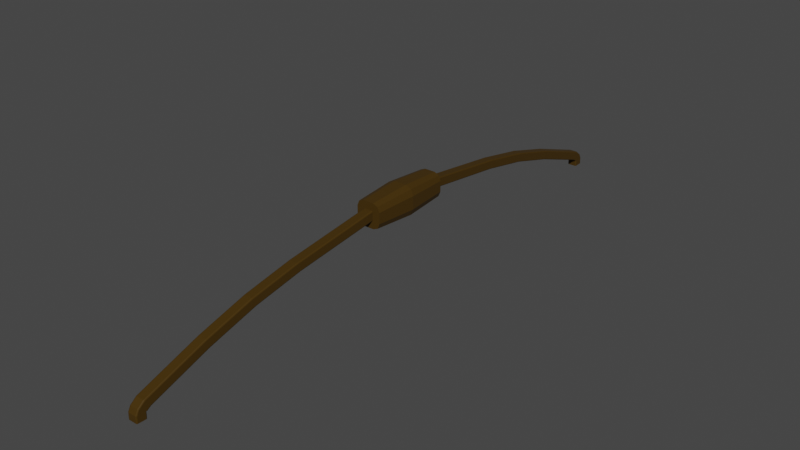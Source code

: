# Source: bow.blend  (saved by Blender 3.3.6; exported with 4.5.12 LTS)
import bpy
from mathutils import Matrix  # noqa: F401  (used for matrix-valued properties, if any)

bpy.ops.wm.read_factory_settings(use_empty=True)
scene = bpy.context.scene
scene.name = 'Scene'

# ---- collections
col_collection = bpy.data.collections.new('Collection'); scene.collection.children.link(col_collection)

# ---- materials (node trees are filled in below, after node groups)
mat_material = bpy.data.materials.new('Material')
mat_material.alpha_threshold = 0.0
mat_material.use_transparent_shadow = False
mat_material.roughness = 0.5
mat_material.line_color = (0.0, 0.0, 0.0, 1.0)

# ---- material node trees
mat_material.use_nodes = True; mat_material.node_tree.nodes.clear()
_N = mat_material.node_tree.nodes; _L = mat_material.node_tree.links
n0 = _N.new('ShaderNodeOutputMaterial'); n0.name = 'Material Output'; n0.location = (300, 300)
n1 = _N.new('ShaderNodeBsdfPrincipled'); n1.name = 'Principled BSDF'; n1.location = (10, 300)
n1.distribution = 'GGX'
n1.subsurface_method = 'RANDOM_WALK_SKIN'
n1.inputs[0].default_value = (0.05497, 0.02798, 0.0, 1.0)
n1.inputs[2].default_value = 0.7167
n1.inputs[3].default_value = 1.45
n1.inputs[13].default_value = 0.234
n1.inputs[24].default_value = 0.009852
n1.inputs[27].default_value = (0.0, 0.0, 0.0, 1.0)
n1.inputs[28].default_value = 1.0
_L.new(n1.outputs[0], n0.inputs[0])
n0.is_active_output = True

# ---- world
world_world = bpy.data.worlds.new('World'); scene.world = world_world
world_world.use_nodes = True; world_world.node_tree.nodes.clear()
_N = world_world.node_tree.nodes; _L = world_world.node_tree.links
n0 = _N.new('ShaderNodeOutputWorld'); n0.name = 'World Output'; n0.location = (300, 300)
n1 = _N.new('ShaderNodeBackground'); n1.name = 'Background'; n1.location = (10, 300)
n1.inputs[0].default_value = (0.05088, 0.05088, 0.05088, 1.0)
_L.new(n1.outputs[0], n0.inputs[0])
n0.is_active_output = True
world_world.color = (0.05088, 0.05088, 0.05088)
world_world.use_sun_shadow = False
world_world.sun_shadow_jitter_overblur = 0.0

# ---- meshes
me_cube_001 = bpy.data.meshes.new('Cube.001')
me_cube_001.from_pydata([(-0.2584, 2.826, -0.3257), (-0.3257, 2.826, -0.2584), (-0.306, 2.826, -0.306), (-0.3257, 2.826, 0.2584), (-0.2584, 2.826, 0.3257), (-0.306, 2.826, 0.306), (0.3257, 2.826, -0.2584), (0.2584, 2.826, -0.3257), (0.306, 2.826, -0.306), (0.2584, 2.826, 0.3257), (0.3257, 2.826, 0.2584), (0.306, 2.826, 0.306), (-1.0, 0.0, -0.433), (-0.433, 0.0, -1.0), (-0.8339, 0.0, -0.8339), (-0.433, 0.0, 1.0), (-1.0, 0.0, 0.433), (-0.8339, 0.0, 0.8339), (0.433, 0.0, -1.0), (1.0, 0.0, -0.433), (0.8339, 0.0, -0.8339), (1.0, 0.0, 0.433), (0.433, 0.0, 1.0), (0.8339, 0.0, 0.8339), (-0.3582, 2.826, 0.8272), (-0.6898, 2.826, 0.6898), (-0.8272, 2.826, 0.3582), (0.3582, 2.826, -0.8272), (0.6898, 2.826, -0.6898), (0.8272, 2.826, -0.3582), (-0.6898, 2.826, -0.6898), (-0.3582, 2.826, -0.8272), (-0.8272, 2.826, -0.3582), (0.6898, 2.826, 0.6898), (0.3582, 2.826, 0.8272), (0.8272, 2.826, 0.3582), (-0.2584, 2.826, 0.3257), (-0.306, 2.826, 0.306), (-0.3257, 2.826, 0.2584), (0.2584, 2.826, -0.3257), (0.306, 2.826, -0.306), (0.3257, 2.826, -0.2584), (-0.306, 2.826, -0.306), (-0.2584, 2.826, -0.3257), (-0.3257, 2.826, -0.2584), (0.306, 2.826, 0.306), (0.2584, 2.826, 0.3257), (0.3257, 2.826, 0.2584), (-0.2584, 19.65, -3.452), (-0.306, 19.63, -3.468), (-0.3257, 19.61, -3.506), (0.2584, 19.26, -3.977), (0.306, 19.27, -3.961), (0.3257, 19.3, -3.922), (-0.306, 19.27, -3.961), (-0.2584, 19.26, -3.977), (-0.3257, 19.3, -3.922), (0.306, 19.63, -3.468), (0.2584, 19.65, -3.452), (0.3257, 19.61, -3.506), (0.3257, 19.61, -3.506), (0.2584, 19.65, -3.452), (0.306, 19.63, -3.468), (-0.3257, 19.3, -3.922), (-0.2584, 19.26, -3.977), (-0.306, 19.27, -3.961), (0.3257, 19.3, -3.922), (0.306, 19.27, -3.961), (0.2584, 19.26, -3.977), (-0.3257, 19.61, -3.506), (-0.306, 19.63, -3.468), (-0.2584, 19.65, -3.452), (0.3257, 15.52, -2.078), (0.3257, 8.919, -0.524), (0.3257, 12.26, -1.16), (0.306, 8.939, -0.4809), (0.306, 15.54, -2.036), (0.306, 12.28, -1.118), (-0.306, 15.33, -2.582), (-0.306, 8.728, -1.04), (-0.306, 12.07, -1.667), (-0.2584, 8.725, -1.058), (-0.2584, 15.32, -2.599), (-0.2584, 12.07, -1.685), (0.3257, 15.35, -2.539), (0.3257, 8.742, -0.9959), (0.3257, 12.09, -1.624), (-0.306, 15.54, -2.036), (-0.306, 8.939, -0.4809), (-0.306, 12.28, -1.118), (-0.3257, 8.919, -0.524), (-0.3257, 15.52, -2.078), (-0.3257, 12.26, -1.16), (0.2584, 8.725, -1.058), (0.2584, 15.32, -2.599), (0.2584, 12.07, -1.685), (-0.3257, 15.35, -2.539), (-0.3257, 8.742, -0.9959), (-0.3257, 12.09, -1.624), (0.306, 8.728, -1.04), (0.306, 15.33, -2.582), (0.306, 12.07, -1.667), (0.2584, 8.948, -0.4633), (0.2584, 15.54, -2.018), (0.2584, 12.29, -1.1), (-0.2584, 8.948, -0.4633), (-0.2584, 15.54, -2.018), (-0.2584, 12.29, -1.1), (0.3257, 19.61, -3.506), (0.3257, 19.3, -3.922), (0.2584, 19.26, -3.977), (-0.2584, 19.26, -3.977), (0.306, 19.63, -3.468), (0.2584, 19.65, -3.452), (-0.306, 19.27, -3.961), (-0.306, 19.63, -3.468), (-0.3257, 19.61, -3.506), (-0.2584, 19.65, -3.452), (-0.3257, 19.3, -3.922), (0.306, 19.27, -3.961), (-0.3257, 19.58, -4.112), (-0.3257, 20.01, -3.818), (-0.306, 19.54, -4.139), (-0.306, 20.04, -3.791), (0.3257, 20.01, -3.818), (0.3257, 19.58, -4.112), (0.2584, 19.52, -4.15), (0.306, 19.54, -4.139), (0.306, 20.04, -3.791), (-0.2584, 19.52, -4.15), (-0.2584, 20.06, -3.78), (0.2584, 20.06, -3.78), (-0.3257, 19.63, -4.118), (-0.3257, 20.15, -4.102), (-0.306, 19.59, -4.12), (-0.306, 20.2, -4.1), (0.3257, 20.15, -4.102), (0.3257, 19.63, -4.118), (0.306, 19.59, -4.12), (0.306, 20.2, -4.1), (-0.2584, 20.22, -4.1), (0.2584, 20.22, -4.1), (-0.3257, 19.64, -4.348), (-0.3257, 20.16, -4.332), (-0.306, 19.59, -4.35), (-0.306, 20.21, -4.33), (0.3257, 20.16, -4.332), (0.3257, 19.64, -4.348), (0.306, 19.59, -4.35), (0.306, 20.21, -4.33), (-0.2584, 20.23, -4.33), (0.2584, 20.23, -4.33), (-0.3257, 19.64, -4.348), (-0.3257, 20.16, -4.332), (-0.306, 20.21, -4.33), (0.3257, 20.16, -4.332), (0.3257, 19.64, -4.348), (0.306, 19.59, -4.35), (0.306, 20.21, -4.33), (-0.2584, 20.23, -4.33), (0.2584, 20.23, -4.33), (-0.3257, 19.64, -4.348), (-0.3257, 20.16, -4.332), (-0.306, 19.59, -4.35), (-0.306, 20.21, -4.33), (0.3257, 20.16, -4.332), (0.3257, 19.64, -4.348), (0.306, 19.59, -4.35), (0.306, 20.21, -4.33), (-0.2584, 20.23, -4.33), (0.2584, 20.23, -4.33), (-0.3257, 19.65, -4.556), (-0.3257, 20.17, -4.539), (-0.306, 19.6, -4.557), (-0.306, 20.21, -4.537), (0.3257, 20.17, -4.539), (0.3257, 19.65, -4.556), (0.306, 19.6, -4.557), (0.306, 20.21, -4.537), (-0.2584, 20.23, -4.537), (0.2584, 20.23, -4.537), (0.2584, 19.57, -4.121), (-0.2584, 19.57, -4.121), (-0.2584, 19.57, -4.351), (0.2584, 19.57, -4.351), (0.2584, 19.57, -4.351), (0.2584, 19.57, -4.351), (0.2584, 19.58, -4.558), (-0.2584, 19.58, -4.558), (-0.2584, 19.57, -4.351), (-0.306, 19.59, -4.35)], [], [(34, 24, 15, 22), (31, 27, 18, 13), (29, 35, 21, 19), (12, 16, 26, 32), (15, 24, 25, 17), (17, 25, 26, 16), (18, 27, 28, 20), (20, 28, 29, 19), (31, 13, 14, 30), (30, 14, 12, 32), (34, 22, 23, 33), (33, 23, 21, 35), (0, 2, 42, 43), (4, 5, 25, 24), (5, 3, 26, 25), (7, 8, 28, 27), (8, 6, 29, 28), (2, 0, 31, 30), (1, 2, 30, 32), (11, 9, 34, 33), (10, 11, 33, 35), (0, 7, 27, 31), (3, 1, 32, 26), (9, 4, 24, 34), (6, 10, 35, 29), (47, 41, 85, 73), (10, 6, 41, 47), (3, 5, 37, 38), (7, 0, 43, 39), (2, 1, 44, 42), (8, 7, 39, 40), (1, 3, 38, 44), (9, 11, 45, 46), (6, 8, 40, 41), (4, 9, 46, 36), (5, 4, 36, 37), (11, 10, 47, 45), (49, 48, 71, 70), (42, 44, 97, 79), (45, 47, 73, 75), (37, 36, 105, 88), (84, 100, 52, 53), (43, 42, 79, 81), (36, 46, 102, 105), (40, 39, 93, 99), (78, 96, 56, 54), (41, 40, 99, 85), (66, 67, 119, 109), (38, 37, 88, 90), (44, 38, 90, 97), (106, 103, 58, 48), (87, 106, 48, 49), (103, 76, 57, 58), (96, 91, 50, 56), (100, 94, 51, 52), (39, 43, 81, 93), (94, 82, 55, 51), (91, 87, 49, 50), (46, 45, 75, 102), (82, 78, 54, 55), (76, 72, 59, 57), (106, 87, 89, 107), (107, 89, 88, 105), (103, 106, 107, 104), (104, 107, 105, 102), (100, 84, 86, 101), (101, 86, 85, 99), (76, 103, 104, 77), (77, 104, 102, 75), (91, 96, 98, 92), (92, 98, 97, 90), (94, 100, 101, 95), (95, 101, 99, 93), (96, 78, 80, 98), (98, 80, 79, 97), (82, 94, 95, 83), (83, 95, 93, 81), (87, 91, 92, 89), (89, 92, 90, 88), (84, 72, 74, 86), (86, 74, 73, 85), (78, 82, 83, 80), (80, 83, 81, 79), (72, 76, 77, 74), (74, 77, 75, 73), (72, 84, 53, 59), (57, 59, 60, 62), (55, 54, 65, 64), (59, 53, 66, 60), (50, 49, 70, 69), (51, 55, 64, 68), (54, 56, 63, 65), (52, 51, 68, 67), (56, 50, 69, 63), (58, 57, 62, 61), (53, 52, 67, 66), (48, 58, 61, 71), (119, 110, 126, 127), (63, 69, 116, 118), (71, 61, 113, 117), (61, 62, 112, 113), (70, 71, 117, 115), (62, 60, 108, 112), (64, 65, 114, 111), (60, 66, 109, 108), (65, 63, 118, 114), (69, 70, 115, 116), (67, 68, 110, 119), (68, 64, 111, 110), (123, 130, 140, 135), (116, 115, 123, 121), (115, 117, 130, 123), (112, 108, 124, 128), (113, 112, 128, 131), (108, 109, 125, 124), (117, 113, 131, 130), (110, 111, 129, 126), (118, 116, 121, 120), (111, 114, 122, 129), (109, 119, 127, 125), (114, 118, 120, 122), (133, 135, 145, 143), (129, 122, 134, 182), (124, 125, 137, 136), (126, 129, 182, 181), (120, 121, 133, 132), (130, 131, 141, 140), (127, 126, 181, 138), (125, 127, 138, 137), (122, 120, 132, 134), (131, 128, 139, 141), (128, 124, 136, 139), (121, 123, 135, 133), (143, 145, 154, 153), (135, 140, 150, 145), (182, 134, 144, 183), (136, 137, 147, 146), (132, 133, 143, 142), (140, 141, 151, 150), (138, 181, 184, 148), (137, 138, 148, 147), (134, 132, 142, 144), (141, 139, 149, 151), (139, 136, 146, 149), (160, 158, 168, 170), (145, 150, 159, 154), (146, 147, 156, 155), (142, 143, 153, 152), (150, 151, 160, 159), (148, 184, 185, 157), (147, 148, 157, 156), (144, 142, 152, 190), (151, 149, 158, 160), (149, 146, 155, 158), (163, 161, 171, 173), (158, 155, 165, 168), (153, 154, 164, 162), (154, 159, 169, 164), (155, 156, 166, 165), (152, 153, 162, 161), (159, 160, 170, 169), (157, 185, 186, 167), (156, 157, 167, 166), (190, 152, 161, 163), (188, 173, 171, 172, 174, 179, 180, 178, 175, 176, 177, 187), (170, 168, 178, 180), (168, 165, 175, 178), (162, 164, 174, 172), (164, 169, 179, 174), (189, 163, 173, 188), (165, 166, 176, 175), (161, 162, 172, 171), (169, 170, 180, 179), (167, 186, 187, 177), (166, 167, 177, 176), (190, 163, 189), (183, 144, 190), (181, 182, 183, 190, 189, 188, 187, 186, 185, 184)])
_uv = me_cube_001.uv_layers.new(name='UVMap')
_uv.uv.foreach_set('vector', [0.6959, 0.5, 0.8041, 0.5, 0.8041, 0.625, 0.6959, 0.625, 0.375, 0.3209, 0.375, 0.4291, 0.375, 0.4832, 0.375, 0.2668, 0.4459, 0.5, 0.5541, 0.5, 0.5541, 0.625, 0.4459, 0.625, 0.4459, 0.125, 0.5541, 0.125, 0.5541, 0.25, 0.4459, 0.25, 0.8041, 0.625, 0.8041, 0.5, 0.875, 0.5, 0.875, 0.625, 0.625, 0.125, 0.625, 0.25, 0.5541, 0.25, 0.5541, 0.125, 0.375, 0.4832, 0.375, 0.4291, 0.3819, 0.4931, 0.375, 0.625, 0.375, 0.625, 0.3819, 0.4931, 0.4459, 0.5, 0.4459, 0.625, 0.375, 0.3209, 0.375, 0.2668, 0.375, 0.125, 0.3819, 0.2569, 0.3819, 0.2569, 0.375, 0.125, 0.4459, 0.125, 0.4459, 0.25, 0.6959, 0.5, 0.6959, 0.625, 0.625, 0.625, 0.625, 0.5, 0.625, 0.5, 0.625, 0.625, 0.5541, 0.625, 0.5541, 0.5, 0.4483, 0.3345, 0.4512, 0.3271, 0.4512, 0.3271, 0.4483, 0.3345, 0.5485, 0.3358, 0.5455, 0.3286, 0.6042, 0.2708, 0.625, 0.3209, 0.5455, 0.3286, 0.5382, 0.3256, 0.5541, 0.25, 0.6042, 0.2708, 0.4483, 0.4155, 0.4512, 0.4229, 0.3819, 0.4931, 0.375, 0.4291, 0.4512, 0.4229, 0.4585, 0.4257, 0.4459, 0.5, 0.3819, 0.4931, 0.4512, 0.3271, 0.4483, 0.3345, 0.375, 0.3209, 0.3819, 0.2569, 0.4585, 0.3243, 0.4512, 0.3271, 0.3819, 0.2569, 0.4459, 0.25, 0.5455, 0.4214, 0.5485, 0.4142, 0.625, 0.4291, 0.6042, 0.4792, 0.5382, 0.4244, 0.5455, 0.4214, 0.6042, 0.4792, 0.5541, 0.5, 0.4483, 0.3345, 0.4483, 0.4155, 0.375, 0.4291, 0.375, 0.3209, 0.5382, 0.3256, 0.4585, 0.3243, 0.4459, 0.25, 0.5541, 0.25, 0.5485, 0.4142, 0.5485, 0.3358, 0.625, 0.3209, 0.625, 0.4291, 0.4585, 0.4257, 0.5382, 0.4244, 0.5541, 0.5, 0.4459, 0.5, 0.5382, 0.4244, 0.4585, 0.4257, 0.4585, 0.4257, 0.5382, 0.4244, 0.5382, 0.4244, 0.4585, 0.4257, 0.4585, 0.4257, 0.5382, 0.4244, 0.5382, 0.3256, 0.5455, 0.3286, 0.5455, 0.3286, 0.5382, 0.3256, 0.4483, 0.4155, 0.4483, 0.3345, 0.4483, 0.3345, 0.4483, 0.4155, 0.4512, 0.3271, 0.4585, 0.3243, 0.4585, 0.3243, 0.4512, 0.3271, 0.4512, 0.4229, 0.4483, 0.4155, 0.4483, 0.4155, 0.4512, 0.4229, 0.4585, 0.3243, 0.5382, 0.3256, 0.5382, 0.3256, 0.4585, 0.3243, 0.5485, 0.4142, 0.5455, 0.4214, 0.5455, 0.4214, 0.5485, 0.4142, 0.4585, 0.4257, 0.4512, 0.4229, 0.4512, 0.4229, 0.4585, 0.4257, 0.5485, 0.3358, 0.5485, 0.4142, 0.5485, 0.4142, 0.5485, 0.3358, 0.5455, 0.3286, 0.5485, 0.3358, 0.5485, 0.3358, 0.5455, 0.3286, 0.5455, 0.4214, 0.5382, 0.4244, 0.5382, 0.4244, 0.5455, 0.4214, 0.5455, 0.3286, 0.5485, 0.3358, 0.5485, 0.3358, 0.5455, 0.3286, 0.4512, 0.3271, 0.4585, 0.3243, 0.4585, 0.3243, 0.4512, 0.3271, 0.5455, 0.4214, 0.5382, 0.4244, 0.5382, 0.4244, 0.5455, 0.4214, 0.5455, 0.3286, 0.5485, 0.3358, 0.5485, 0.3358, 0.5455, 0.3286, 0.4585, 0.4257, 0.4512, 0.4229, 0.4512, 0.4229, 0.4585, 0.4257, 0.4483, 0.3345, 0.4512, 0.3271, 0.4512, 0.3271, 0.4483, 0.3345, 0.5485, 0.3358, 0.5485, 0.4142, 0.5485, 0.4142, 0.5485, 0.3358, 0.4512, 0.4229, 0.4483, 0.4155, 0.4483, 0.4155, 0.4512, 0.4229, 0.4512, 0.3271, 0.4585, 0.3243, 0.4585, 0.3243, 0.4512, 0.3271, 0.4585, 0.4257, 0.4512, 0.4229, 0.4512, 0.4229, 0.4585, 0.4257, 0.4585, 0.4257, 0.4512, 0.4229, 0.4512, 0.4229, 0.4585, 0.4257, 0.5382, 0.3256, 0.5455, 0.3286, 0.5455, 0.3286, 0.5382, 0.3256, 0.4585, 0.3243, 0.5382, 0.3256, 0.5382, 0.3256, 0.4585, 0.3243, 0.5485, 0.3358, 0.5485, 0.4142, 0.5485, 0.4142, 0.5485, 0.3358, 0.5455, 0.3286, 0.5485, 0.3358, 0.5485, 0.3358, 0.5455, 0.3286, 0.5485, 0.4142, 0.5455, 0.4214, 0.5455, 0.4214, 0.5485, 0.4142, 0.4585, 0.3243, 0.5382, 0.3256, 0.5382, 0.3256, 0.4585, 0.3243, 0.4512, 0.4229, 0.4483, 0.4155, 0.4483, 0.4155, 0.4512, 0.4229, 0.4483, 0.4155, 0.4483, 0.3345, 0.4483, 0.3345, 0.4483, 0.4155, 0.4483, 0.4155, 0.4483, 0.3345, 0.4483, 0.3345, 0.4483, 0.4155, 0.5382, 0.3256, 0.5455, 0.3286, 0.5455, 0.3286, 0.5382, 0.3256, 0.5485, 0.4142, 0.5455, 0.4214, 0.5455, 0.4214, 0.5485, 0.4142, 0.4483, 0.3345, 0.4512, 0.3271, 0.4512, 0.3271, 0.4483, 0.3345, 0.5455, 0.4214, 0.5382, 0.4244, 0.5382, 0.4244, 0.5455, 0.4214, 0.5485, 0.3358, 0.5455, 0.3286, 0.5419, 0.3271, 0.547, 0.3322, 0.547, 0.3322, 0.5419, 0.3271, 0.5455, 0.3286, 0.5485, 0.3358, 0.5485, 0.4142, 0.5485, 0.3358, 0.547, 0.3322, 0.547, 0.4178, 0.547, 0.4178, 0.547, 0.3322, 0.5485, 0.3358, 0.5485, 0.4142, 0.4512, 0.4229, 0.4585, 0.4257, 0.4549, 0.4243, 0.4497, 0.4192, 0.4497, 0.4192, 0.4549, 0.4243, 0.4585, 0.4257, 0.4512, 0.4229, 0.5455, 0.4214, 0.5485, 0.4142, 0.547, 0.4178, 0.5419, 0.4229, 0.5419, 0.4229, 0.547, 0.4178, 0.5485, 0.4142, 0.5455, 0.4214, 0.5382, 0.3256, 0.4585, 0.3243, 0.4549, 0.3257, 0.5214, 0.3253, 0.5214, 0.3253, 0.4549, 0.3257, 0.4585, 0.3243, 0.5382, 0.3256, 0.4483, 0.4155, 0.4512, 0.4229, 0.4497, 0.4192, 0.4483, 0.4155, 0.4483, 0.4155, 0.4497, 0.4192, 0.4512, 0.4229, 0.4483, 0.4155, 0.4585, 0.3243, 0.4512, 0.3271, 0.4497, 0.3308, 0.4549, 0.3257, 0.4549, 0.3257, 0.4497, 0.3308, 0.4512, 0.3271, 0.4585, 0.3243, 0.4483, 0.3345, 0.4483, 0.4155, 0.4483, 0.4155, 0.4483, 0.3345, 0.4483, 0.3345, 0.4483, 0.4155, 0.4483, 0.4155, 0.4483, 0.3345, 0.5455, 0.3286, 0.5382, 0.3256, 0.5214, 0.3253, 0.5419, 0.3271, 0.5419, 0.3271, 0.5214, 0.3253, 0.5382, 0.3256, 0.5455, 0.3286, 0.4585, 0.4257, 0.5382, 0.4244, 0.5214, 0.4247, 0.4549, 0.4243, 0.4549, 0.4243, 0.5214, 0.4247, 0.5382, 0.4244, 0.4585, 0.4257, 0.4512, 0.3271, 0.4483, 0.3345, 0.4483, 0.3345, 0.4497, 0.3308, 0.4497, 0.3308, 0.4483, 0.3345, 0.4483, 0.3345, 0.4512, 0.3271, 0.5382, 0.4244, 0.5455, 0.4214, 0.5419, 0.4229, 0.5214, 0.4247, 0.5214, 0.4247, 0.5419, 0.4229, 0.5455, 0.4214, 0.5382, 0.4244, 0.5382, 0.4244, 0.4585, 0.4257, 0.4585, 0.4257, 0.5382, 0.4244, 0.5455, 0.4214, 0.5382, 0.4244, 0.5382, 0.4244, 0.5455, 0.4214, 0.4483, 0.3345, 0.4512, 0.3271, 0.4512, 0.3271, 0.4483, 0.3345, 0.5382, 0.4244, 0.4585, 0.4257, 0.4585, 0.4257, 0.5382, 0.4244, 0.5382, 0.3256, 0.5455, 0.3286, 0.5455, 0.3286, 0.5382, 0.3256, 0.4483, 0.4155, 0.4483, 0.3345, 0.4483, 0.3345, 0.4483, 0.4155, 0.4512, 0.3271, 0.4585, 0.3243, 0.4585, 0.3243, 0.4512, 0.3271, 0.4512, 0.4229, 0.4483, 0.4155, 0.4483, 0.4155, 0.4512, 0.4229, 0.4585, 0.3243, 0.5382, 0.3256, 0.5382, 0.3256, 0.4585, 0.3243, 0.5485, 0.4142, 0.5455, 0.4214, 0.5455, 0.4214, 0.5485, 0.4142, 0.4585, 0.4257, 0.4512, 0.4229, 0.4512, 0.4229, 0.4585, 0.4257, 0.5485, 0.3358, 0.5485, 0.4142, 0.5485, 0.4142, 0.5485, 0.3358, 0.4512, 0.4229, 0.4483, 0.4155, 0.4483, 0.4155, 0.4512, 0.4229, 0.4585, 0.3243, 0.5382, 0.3256, 0.5382, 0.3256, 0.4585, 0.3243, 0.5485, 0.3358, 0.5485, 0.4142, 0.5485, 0.4142, 0.5485, 0.3358, 0.5485, 0.4142, 0.5455, 0.4214, 0.5455, 0.4214, 0.5485, 0.4142, 0.5455, 0.3286, 0.5485, 0.3358, 0.5485, 0.3358, 0.5455, 0.3286, 0.5455, 0.4214, 0.5382, 0.4244, 0.5382, 0.4244, 0.5455, 0.4214, 0.4483, 0.3345, 0.4512, 0.3271, 0.4512, 0.3271, 0.4483, 0.3345, 0.5382, 0.4244, 0.4585, 0.4257, 0.4585, 0.4257, 0.5382, 0.4244, 0.4512, 0.3271, 0.4585, 0.3243, 0.4585, 0.3243, 0.4512, 0.3271, 0.5382, 0.3256, 0.5455, 0.3286, 0.5455, 0.3286, 0.5382, 0.3256, 0.4512, 0.4229, 0.4483, 0.4155, 0.4483, 0.4155, 0.4512, 0.4229, 0.4483, 0.4155, 0.4483, 0.3345, 0.4483, 0.3345, 0.4483, 0.4155, 0.5455, 0.3286, 0.5485, 0.3358, 0.5485, 0.3358, 0.5455, 0.3286, 0.5382, 0.3256, 0.5455, 0.3286, 0.5455, 0.3286, 0.5382, 0.3256, 0.5455, 0.3286, 0.5485, 0.3358, 0.5485, 0.3358, 0.5455, 0.3286, 0.5455, 0.4214, 0.5382, 0.4244, 0.5382, 0.4244, 0.5455, 0.4214, 0.5485, 0.4142, 0.5455, 0.4214, 0.5455, 0.4214, 0.5485, 0.4142, 0.5382, 0.4244, 0.4585, 0.4257, 0.4585, 0.4257, 0.5382, 0.4244, 0.5485, 0.3358, 0.5485, 0.4142, 0.5485, 0.4142, 0.5485, 0.3358, 0.4483, 0.4155, 0.4483, 0.3345, 0.4483, 0.3345, 0.4483, 0.4155, 0.4585, 0.3243, 0.5382, 0.3256, 0.5382, 0.3256, 0.4585, 0.3243, 0.4483, 0.3345, 0.4512, 0.3271, 0.4512, 0.3271, 0.4483, 0.3345, 0.4585, 0.4257, 0.4512, 0.4229, 0.4512, 0.4229, 0.4585, 0.4257, 0.4512, 0.3271, 0.4585, 0.3243, 0.4585, 0.3243, 0.4512, 0.3271, 0.5382, 0.3256, 0.5455, 0.3286, 0.5455, 0.3286, 0.5382, 0.3256, 0.4483, 0.3345, 0.4512, 0.3271, 0.4512, 0.3271, 0.4483, 0.3345, 0.5382, 0.4244, 0.4585, 0.4257, 0.4585, 0.4257, 0.5382, 0.4244, 0.4483, 0.4155, 0.4483, 0.3345, 0.4483, 0.3345, 0.4483, 0.4155, 0.4585, 0.3243, 0.5382, 0.3256, 0.5382, 0.3256, 0.4585, 0.3243, 0.5485, 0.3358, 0.5485, 0.4142, 0.5485, 0.4142, 0.5485, 0.3358, 0.4512, 0.4229, 0.4483, 0.4155, 0.4483, 0.4155, 0.4512, 0.4229, 0.4585, 0.4257, 0.4512, 0.4229, 0.4512, 0.4229, 0.4585, 0.4257, 0.4512, 0.3271, 0.4585, 0.3243, 0.4585, 0.3243, 0.4512, 0.3271, 0.5485, 0.4142, 0.5455, 0.4214, 0.5455, 0.4214, 0.5485, 0.4142, 0.5455, 0.4214, 0.5382, 0.4244, 0.5382, 0.4244, 0.5455, 0.4214, 0.5382, 0.3256, 0.5455, 0.3286, 0.5455, 0.3286, 0.5382, 0.3256, 0.5382, 0.3256, 0.5455, 0.3286, 0.5455, 0.3286, 0.5382, 0.3256, 0.5455, 0.3286, 0.5485, 0.3358, 0.5485, 0.3358, 0.5455, 0.3286, 0.4483, 0.3345, 0.4512, 0.3271, 0.4512, 0.3271, 0.4483, 0.3345, 0.5382, 0.4244, 0.4585, 0.4257, 0.4585, 0.4257, 0.5382, 0.4244, 0.4585, 0.3243, 0.5382, 0.3256, 0.5382, 0.3256, 0.4585, 0.3243, 0.5485, 0.3358, 0.5485, 0.4142, 0.5485, 0.4142, 0.5485, 0.3358, 0.4512, 0.4229, 0.4483, 0.4155, 0.4483, 0.4155, 0.4512, 0.4229, 0.4585, 0.4257, 0.4512, 0.4229, 0.4512, 0.4229, 0.4585, 0.4257, 0.4512, 0.3271, 0.4585, 0.3243, 0.4585, 0.3243, 0.4512, 0.3271, 0.5485, 0.4142, 0.5455, 0.4214, 0.5455, 0.4214, 0.5485, 0.4142, 0.5455, 0.4214, 0.5382, 0.4244, 0.5382, 0.4244, 0.5455, 0.4214, 0.5485, 0.4142, 0.5455, 0.4214, 0.5455, 0.4214, 0.5485, 0.4142, 0.5455, 0.3286, 0.5485, 0.3358, 0.5485, 0.3358, 0.5455, 0.3286, 0.5382, 0.4244, 0.4585, 0.4257, 0.4585, 0.4257, 0.5382, 0.4244, 0.4585, 0.3243, 0.5382, 0.3256, 0.5382, 0.3256, 0.4585, 0.3243, 0.5485, 0.3358, 0.5485, 0.4142, 0.5485, 0.4142, 0.5485, 0.3358, 0.4512, 0.4229, 0.4483, 0.4155, 0.4483, 0.4155, 0.4512, 0.4229, 0.4585, 0.4257, 0.4512, 0.4229, 0.4512, 0.4229, 0.4585, 0.4257, 0.4512, 0.3271, 0.4585, 0.3243, 0.4585, 0.3243, 0.4512, 0.3271, 0.5485, 0.4142, 0.5455, 0.4214, 0.5455, 0.4214, 0.5485, 0.4142, 0.5455, 0.4214, 0.5382, 0.4244, 0.5382, 0.4244, 0.5455, 0.4214, 0.4512, 0.3271, 0.4585, 0.3243, 0.4585, 0.3243, 0.4512, 0.3271, 0.5455, 0.4214, 0.5382, 0.4244, 0.5382, 0.4244, 0.5455, 0.4214, 0.5382, 0.3256, 0.5455, 0.3286, 0.5455, 0.3286, 0.5382, 0.3256, 0.5455, 0.3286, 0.5485, 0.3358, 0.5485, 0.3358, 0.5455, 0.3286, 0.5382, 0.4244, 0.4585, 0.4257, 0.4585, 0.4257, 0.5382, 0.4244, 0.4585, 0.3243, 0.5382, 0.3256, 0.5382, 0.3256, 0.4585, 0.3243, 0.5485, 0.3358, 0.5485, 0.4142, 0.5485, 0.4142, 0.5485, 0.3358, 0.4512, 0.4229, 0.4483, 0.4155, 0.4483, 0.4155, 0.4512, 0.4229, 0.4585, 0.4257, 0.4512, 0.4229, 0.4512, 0.4229, 0.4585, 0.4257, 0.4512, 0.3271, 0.4585, 0.3243, 0.4585, 0.3243, 0.4512, 0.3271, 0.4483, 0.3345, 0.4512, 0.3271, 0.4585, 0.3243, 0.5382, 0.3256, 0.5455, 0.3286, 0.5485, 0.3358, 0.5485, 0.4142, 0.5455, 0.4214, 0.5382, 0.4244, 0.4585, 0.4257, 0.4512, 0.4229, 0.4483, 0.4155, 0.5485, 0.4142, 0.5455, 0.4214, 0.5455, 0.4214, 0.5485, 0.4142, 0.5455, 0.4214, 0.5382, 0.4244, 0.5382, 0.4244, 0.5455, 0.4214, 0.5382, 0.3256, 0.5455, 0.3286, 0.5455, 0.3286, 0.5382, 0.3256, 0.5455, 0.3286, 0.5485, 0.3358, 0.5485, 0.3358, 0.5455, 0.3286, 0.4483, 0.3345, 0.4512, 0.3271, 0.4512, 0.3271, 0.4483, 0.3345, 0.5382, 0.4244, 0.4585, 0.4257, 0.4585, 0.4257, 0.5382, 0.4244, 0.4585, 0.3243, 0.5382, 0.3256, 0.5382, 0.3256, 0.4585, 0.3243, 0.5485, 0.3358, 0.5485, 0.4142, 0.5485, 0.4142, 0.5485, 0.3358, 0.4512, 0.4229, 0.4483, 0.4155, 0.4483, 0.4155, 0.4512, 0.4229, 0.4585, 0.4257, 0.4512, 0.4229, 0.4512, 0.4229, 0.4585, 0.4257, 0.4512, 0.3271, 0.4512, 0.3271, 0.4483, 0.3345, 0.4483, 0.3345, 0.4512, 0.3271, 0.4512, 0.3271, 0.4483, 0.4155, 0.4483, 0.3345, 0.4483, 0.3345, 0.4512, 0.3271, 0.4483, 0.3345, 0.4483, 0.3345, 0.4483, 0.4155, 0.4483, 0.4155, 0.4483, 0.4155, 0.4483, 0.4155])
me_cube_001.materials.append(mat_material)
me_cube_001.update()

# ---- objects
ob_cube = bpy.data.objects.new('Cube', me_cube_001)

# ---- transforms, parenting, visibility, modifiers, constraints
ob_cube.location = (1.55, -0.8027, 1.473)
ob_cube.scale = (0.2506, 0.2506, 0.2506)
_m = ob_cube.modifiers.new('Mirror', 'MIRROR')
_m.use_axis = (False, True, False)

# ---- collection membership
col_collection.objects.link(ob_cube)

# ---- scene / render settings (as saved in the file)
scene.frame_start = 1; scene.frame_end = 250; scene.frame_set(79)
scene.render.engine = 'BLENDER_EEVEE_NEXT'
scene.cycles.sampling_pattern = 'TABULATED_SOBOL'
scene.cycles.use_light_tree = False
scene.view_settings.view_transform = 'Filmic'
bpy.context.view_layer.update()

# ---- added for rendering (the .blend has no active camera and no usable light): camera, sun
cam_auto = bpy.data.cameras.new('AutoCamera')
cam_auto.lens = 50.0
cam_auto.sensor_width = 36.0
cam_auto.clip_end = 1000.0
ob_auto_camera = bpy.data.objects.new('AutoCamera', cam_auto)
scene.collection.objects.link(ob_auto_camera)
ob_auto_camera.location = (11.0329, -12.1816, 8.61288)
ob_auto_camera.rotation_euler = (1.09748, -7.21219e-08, 0.694738)
scene.camera = ob_auto_camera
light_auto_sun = bpy.data.lights.new('AutoSun', 'SUN')
light_auto_sun.energy = 3.0
light_auto_sun.angle = 0.0523599
ob_auto_sun = bpy.data.objects.new('AutoSun', light_auto_sun)
scene.collection.objects.link(ob_auto_sun)
ob_auto_sun.rotation_euler = (0.872665, 0.174533, 0.523599)
bpy.context.view_layer.update()
